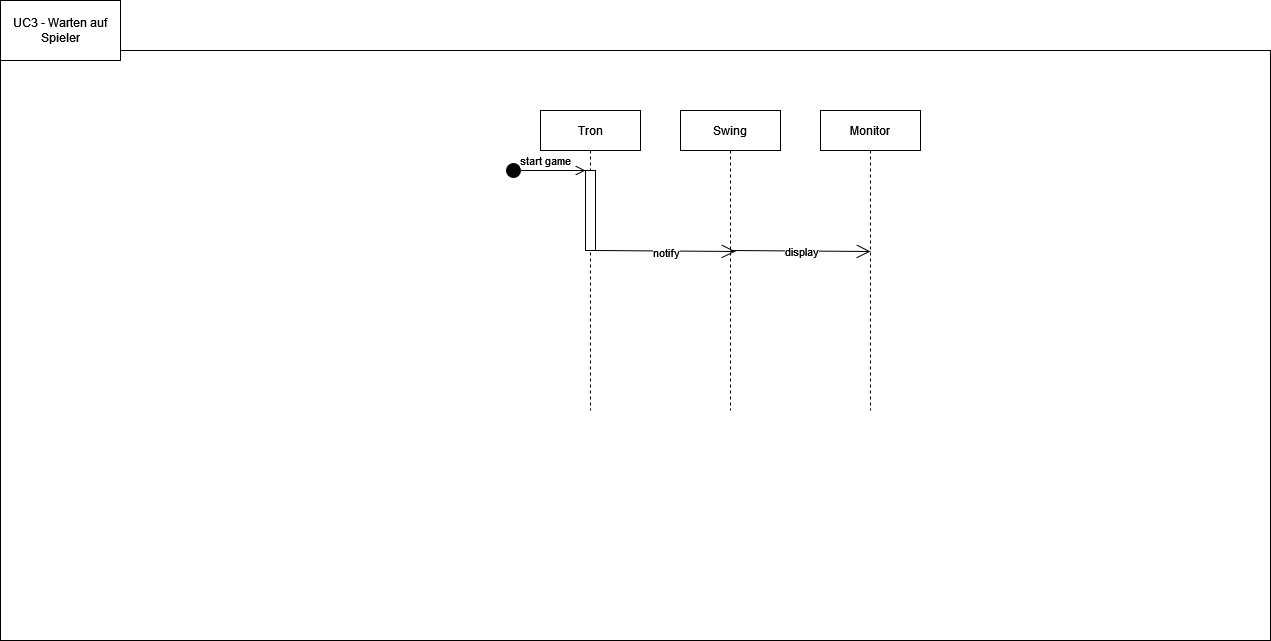

The diagram above was exported from draw.io. Its source (the exported page's mxGraphModel, read from the mxfile embedded in the PNG):
<mxGraphModel dx="1673" dy="2054" grid="1" gridSize="10" guides="1" tooltips="1" connect="1" arrows="1" fold="1" page="1" pageScale="1" pageWidth="827" pageHeight="1169" math="0" shadow="0">
  <root>
    <mxCell id="0" />
    <mxCell id="1" parent="0" />
    <mxCell id="BUvSMvMvsrD66bGHuto2-1" value="" style="rounded=0;whiteSpace=wrap;html=1;" vertex="1" parent="1">
      <mxGeometry x="40" y="20" width="1270" height="590" as="geometry" />
    </mxCell>
    <mxCell id="BUvSMvMvsrD66bGHuto2-4" value="UC3 - Warten auf Spieler" style="rounded=0;whiteSpace=wrap;html=1;" vertex="1" parent="1">
      <mxGeometry x="40" y="-30" width="120" height="60" as="geometry" />
    </mxCell>
    <mxCell id="BUvSMvMvsrD66bGHuto2-8" value="Tron" style="shape=umlLifeline;perimeter=lifelinePerimeter;container=1;collapsible=0;recursiveResize=0;rounded=0;shadow=0;strokeWidth=1;" vertex="1" parent="1">
      <mxGeometry x="580" y="80" width="100" height="300" as="geometry" />
    </mxCell>
    <mxCell id="BUvSMvMvsrD66bGHuto2-14" value="" style="html=1;points=[];perimeter=orthogonalPerimeter;" vertex="1" parent="BUvSMvMvsrD66bGHuto2-8">
      <mxGeometry x="45" y="60" width="10" height="80" as="geometry" />
    </mxCell>
    <mxCell id="BUvSMvMvsrD66bGHuto2-15" value="start game" style="html=1;verticalAlign=bottom;startArrow=circle;startFill=1;endArrow=open;startSize=6;endSize=8;rounded=0;" edge="1" parent="BUvSMvMvsrD66bGHuto2-8">
      <mxGeometry width="80" relative="1" as="geometry">
        <mxPoint x="-35" y="60" as="sourcePoint" />
        <mxPoint x="45" y="60" as="targetPoint" />
      </mxGeometry>
    </mxCell>
    <mxCell id="BUvSMvMvsrD66bGHuto2-10" value="Swing" style="shape=umlLifeline;perimeter=lifelinePerimeter;container=1;collapsible=0;recursiveResize=0;rounded=0;shadow=0;strokeWidth=1;" vertex="1" parent="1">
      <mxGeometry x="720" y="80" width="100" height="300" as="geometry" />
    </mxCell>
    <mxCell id="BUvSMvMvsrD66bGHuto2-11" value="notify" style="endArrow=open;html=1;rounded=0;exitX=0.48;exitY=0.33;exitDx=0;exitDy=0;exitPerimeter=0;endFill=0;endSize=12;" edge="1" parent="BUvSMvMvsrD66bGHuto2-10">
      <mxGeometry x="0.0001" width="50" height="50" relative="1" as="geometry">
        <mxPoint x="-85" y="140" as="sourcePoint" />
        <mxPoint x="55" y="141" as="targetPoint" />
        <mxPoint y="1" as="offset" />
      </mxGeometry>
    </mxCell>
    <mxCell id="BUvSMvMvsrD66bGHuto2-13" value="display" style="endArrow=open;html=1;rounded=0;exitX=0.48;exitY=0.33;exitDx=0;exitDy=0;exitPerimeter=0;endFill=0;endSize=12;" edge="1" parent="BUvSMvMvsrD66bGHuto2-10">
      <mxGeometry width="50" height="50" relative="1" as="geometry">
        <mxPoint x="50" y="140" as="sourcePoint" />
        <mxPoint x="190" y="141" as="targetPoint" />
      </mxGeometry>
    </mxCell>
    <mxCell id="BUvSMvMvsrD66bGHuto2-12" value="Monitor" style="shape=umlLifeline;perimeter=lifelinePerimeter;container=1;collapsible=0;recursiveResize=0;rounded=0;shadow=0;strokeWidth=1;" vertex="1" parent="1">
      <mxGeometry x="860" y="80" width="100" height="300" as="geometry" />
    </mxCell>
  </root>
</mxGraphModel>